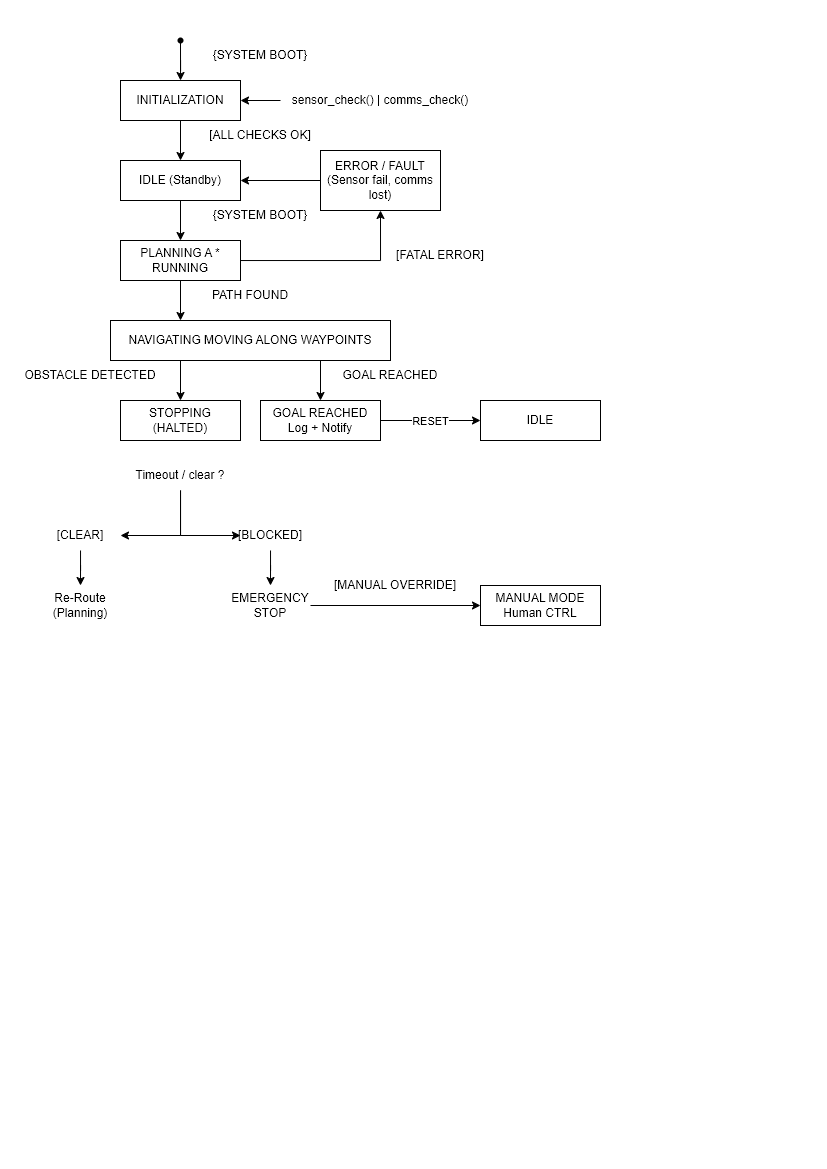

The diagram above was exported from draw.io. Its source (the exported page's mxGraphModel, read from the mxfile embedded in the PNG):
<mxGraphModel dx="983" dy="595" grid="1" gridSize="10" guides="1" tooltips="1" connect="1" arrows="1" fold="1" page="1" pageScale="1" pageWidth="827" pageHeight="1169" math="0" shadow="0">
  <root>
    <mxCell id="0" />
    <mxCell id="1" parent="0" />
    <mxCell id="vB01rFSF1J_1GJvEtDyN-90" edge="1" parent="1" source="vB01rFSF1J_1GJvEtDyN-88" style="edgeStyle=orthogonalEdgeStyle;rounded=0;orthogonalLoop=1;jettySize=auto;html=1;" target="vB01rFSF1J_1GJvEtDyN-89" value="">
      <mxGeometry relative="1" as="geometry" />
    </mxCell>
    <mxCell id="vB01rFSF1J_1GJvEtDyN-88" parent="1" style="shape=waypoint;sketch=0;fillStyle=solid;size=6;pointerEvents=1;points=[];fillColor=none;resizable=0;rotatable=0;perimeter=centerPerimeter;snapToPoint=1;" value="" vertex="1">
      <mxGeometry height="20" width="20" x="170" y="30" as="geometry" />
    </mxCell>
    <mxCell id="vB01rFSF1J_1GJvEtDyN-105" edge="1" parent="1" source="vB01rFSF1J_1GJvEtDyN-89" style="edgeStyle=orthogonalEdgeStyle;rounded=0;orthogonalLoop=1;jettySize=auto;html=1;" target="vB01rFSF1J_1GJvEtDyN-91" value="">
      <mxGeometry relative="1" as="geometry" />
    </mxCell>
    <mxCell id="vB01rFSF1J_1GJvEtDyN-89" parent="1" style="rounded=0;whiteSpace=wrap;html=1;" value="INITIALIZATION" vertex="1">
      <mxGeometry height="40" width="120" x="120" y="80" as="geometry" />
    </mxCell>
    <mxCell id="vB01rFSF1J_1GJvEtDyN-106" edge="1" parent="1" source="vB01rFSF1J_1GJvEtDyN-91" style="edgeStyle=orthogonalEdgeStyle;rounded=0;orthogonalLoop=1;jettySize=auto;html=1;" target="vB01rFSF1J_1GJvEtDyN-93" value="">
      <mxGeometry relative="1" as="geometry" />
    </mxCell>
    <mxCell id="vB01rFSF1J_1GJvEtDyN-91" parent="1" style="rounded=0;whiteSpace=wrap;html=1;" value="IDLE (Standby)" vertex="1">
      <mxGeometry height="40" width="120" x="120" y="160" as="geometry" />
    </mxCell>
    <mxCell id="vB01rFSF1J_1GJvEtDyN-109" edge="1" parent="1" source="vB01rFSF1J_1GJvEtDyN-93" style="edgeStyle=orthogonalEdgeStyle;rounded=0;orthogonalLoop=1;jettySize=auto;html=1;exitX=0.5;exitY=1;exitDx=0;exitDy=0;entryX=0.25;entryY=0;entryDx=0;entryDy=0;" target="vB01rFSF1J_1GJvEtDyN-94">
      <mxGeometry relative="1" as="geometry" />
    </mxCell>
    <mxCell id="vB01rFSF1J_1GJvEtDyN-112" edge="1" parent="1" source="vB01rFSF1J_1GJvEtDyN-93" style="edgeStyle=orthogonalEdgeStyle;rounded=0;orthogonalLoop=1;jettySize=auto;html=1;entryX=0.5;entryY=1;entryDx=0;entryDy=0;" target="vB01rFSF1J_1GJvEtDyN-96">
      <mxGeometry relative="1" as="geometry" />
    </mxCell>
    <mxCell id="vB01rFSF1J_1GJvEtDyN-93" parent="1" style="rounded=0;whiteSpace=wrap;html=1;" value="PLANNING A * RUNNING" vertex="1">
      <mxGeometry height="40" width="120" x="120" y="240" as="geometry" />
    </mxCell>
    <mxCell id="vB01rFSF1J_1GJvEtDyN-110" edge="1" parent="1" source="vB01rFSF1J_1GJvEtDyN-94" style="edgeStyle=orthogonalEdgeStyle;rounded=0;orthogonalLoop=1;jettySize=auto;html=1;exitX=0.25;exitY=1;exitDx=0;exitDy=0;" target="vB01rFSF1J_1GJvEtDyN-97">
      <mxGeometry relative="1" as="geometry" />
    </mxCell>
    <mxCell id="vB01rFSF1J_1GJvEtDyN-111" edge="1" parent="1" source="vB01rFSF1J_1GJvEtDyN-94" style="edgeStyle=orthogonalEdgeStyle;rounded=0;orthogonalLoop=1;jettySize=auto;html=1;exitX=0.75;exitY=1;exitDx=0;exitDy=0;entryX=0.5;entryY=0;entryDx=0;entryDy=0;" target="vB01rFSF1J_1GJvEtDyN-95">
      <mxGeometry relative="1" as="geometry" />
    </mxCell>
    <mxCell id="vB01rFSF1J_1GJvEtDyN-94" parent="1" style="rounded=0;whiteSpace=wrap;html=1;" value="NAVIGATING MOVING ALONG WAYPOINTS" vertex="1">
      <mxGeometry height="40" width="280" x="110" y="320" as="geometry" />
    </mxCell>
    <mxCell id="vB01rFSF1J_1GJvEtDyN-132" edge="1" parent="1" source="vB01rFSF1J_1GJvEtDyN-95" style="edgeStyle=orthogonalEdgeStyle;rounded=0;orthogonalLoop=1;jettySize=auto;html=1;entryX=0;entryY=0.5;entryDx=0;entryDy=0;" target="vB01rFSF1J_1GJvEtDyN-131">
      <mxGeometry relative="1" as="geometry" />
    </mxCell>
    <mxCell id="vB01rFSF1J_1GJvEtDyN-133" connectable="0" parent="vB01rFSF1J_1GJvEtDyN-132" style="edgeLabel;html=1;align=center;verticalAlign=middle;resizable=0;points=[];" value="RESET" vertex="1">
      <mxGeometry relative="1" x="-0.0117" y="-1" as="geometry">
        <mxPoint as="offset" />
      </mxGeometry>
    </mxCell>
    <mxCell id="vB01rFSF1J_1GJvEtDyN-95" parent="1" style="rounded=0;whiteSpace=wrap;html=1;" value="GOAL REACHED&lt;div&gt;Log + Notify&lt;/div&gt;" vertex="1">
      <mxGeometry height="40" width="120" x="260" y="400" as="geometry" />
    </mxCell>
    <mxCell id="vB01rFSF1J_1GJvEtDyN-113" edge="1" parent="1" source="vB01rFSF1J_1GJvEtDyN-96" style="edgeStyle=orthogonalEdgeStyle;rounded=0;orthogonalLoop=1;jettySize=auto;html=1;exitX=0;exitY=0.5;exitDx=0;exitDy=0;entryX=1;entryY=0.5;entryDx=0;entryDy=0;" target="vB01rFSF1J_1GJvEtDyN-91">
      <mxGeometry relative="1" as="geometry">
        <mxPoint x="250" y="180" as="targetPoint" />
      </mxGeometry>
    </mxCell>
    <mxCell id="vB01rFSF1J_1GJvEtDyN-96" parent="1" style="rounded=0;whiteSpace=wrap;html=1;" value="ERROR / FAULT&lt;div&gt;(Sensor fail, comms lost)&lt;/div&gt;" vertex="1">
      <mxGeometry height="60" width="120" x="320" y="150" as="geometry" />
    </mxCell>
    <mxCell id="vB01rFSF1J_1GJvEtDyN-97" parent="1" style="rounded=0;whiteSpace=wrap;html=1;" value="STOPPING&lt;div&gt;(HALTED)&lt;/div&gt;" vertex="1">
      <mxGeometry height="40" width="120" x="120" y="400" as="geometry" />
    </mxCell>
    <mxCell id="vB01rFSF1J_1GJvEtDyN-98" parent="1" style="text;html=1;whiteSpace=wrap;strokeColor=none;fillColor=none;align=center;verticalAlign=middle;rounded=0;" value="{SYSTEM BOOT}" vertex="1">
      <mxGeometry height="30" width="120" x="200" y="40" as="geometry" />
    </mxCell>
    <mxCell id="vB01rFSF1J_1GJvEtDyN-103" edge="1" parent="1" source="vB01rFSF1J_1GJvEtDyN-99" style="edgeStyle=orthogonalEdgeStyle;rounded=0;orthogonalLoop=1;jettySize=auto;html=1;entryX=1;entryY=0.5;entryDx=0;entryDy=0;" target="vB01rFSF1J_1GJvEtDyN-89">
      <mxGeometry relative="1" as="geometry" />
    </mxCell>
    <mxCell id="vB01rFSF1J_1GJvEtDyN-99" parent="1" style="text;html=1;whiteSpace=wrap;strokeColor=none;fillColor=none;align=center;verticalAlign=middle;rounded=0;" value="sensor_check() | comms_check()" vertex="1">
      <mxGeometry height="30" width="200" x="280" y="85" as="geometry" />
    </mxCell>
    <mxCell id="vB01rFSF1J_1GJvEtDyN-114" parent="1" style="text;html=1;whiteSpace=wrap;strokeColor=none;fillColor=none;align=center;verticalAlign=middle;rounded=0;" value="[FATAL ERROR]" vertex="1">
      <mxGeometry height="30" width="120" x="380" y="240" as="geometry" />
    </mxCell>
    <mxCell id="vB01rFSF1J_1GJvEtDyN-116" parent="1" style="text;html=1;whiteSpace=wrap;strokeColor=none;fillColor=none;align=center;verticalAlign=middle;rounded=0;" value="{SYSTEM BOOT}" vertex="1">
      <mxGeometry height="30" width="120" x="200" y="200" as="geometry" />
    </mxCell>
    <mxCell id="vB01rFSF1J_1GJvEtDyN-118" parent="1" style="text;html=1;whiteSpace=wrap;strokeColor=none;fillColor=none;align=center;verticalAlign=middle;rounded=0;" value="[ALL CHECKS OK]" vertex="1">
      <mxGeometry height="30" width="120" x="200" y="120" as="geometry" />
    </mxCell>
    <mxCell id="vB01rFSF1J_1GJvEtDyN-119" parent="1" style="text;html=1;whiteSpace=wrap;strokeColor=none;fillColor=none;align=center;verticalAlign=middle;rounded=0;" value="PATH FOUND" vertex="1">
      <mxGeometry height="30" width="120" x="190" y="280" as="geometry" />
    </mxCell>
    <mxCell id="vB01rFSF1J_1GJvEtDyN-120" parent="1" style="text;html=1;whiteSpace=wrap;strokeColor=none;fillColor=none;align=center;verticalAlign=middle;rounded=0;" value="GOAL REACHED" vertex="1">
      <mxGeometry height="30" width="120" x="330" y="360" as="geometry" />
    </mxCell>
    <mxCell id="vB01rFSF1J_1GJvEtDyN-121" parent="1" style="text;html=1;whiteSpace=wrap;strokeColor=none;fillColor=none;align=center;verticalAlign=middle;rounded=0;" value="OBSTACLE DETECTED" vertex="1">
      <mxGeometry height="30" width="160" x="10" y="360" as="geometry" />
    </mxCell>
    <mxCell id="vB01rFSF1J_1GJvEtDyN-136" edge="1" parent="1" source="vB01rFSF1J_1GJvEtDyN-122" style="edgeStyle=orthogonalEdgeStyle;rounded=0;orthogonalLoop=1;jettySize=auto;html=1;entryX=0;entryY=0.5;entryDx=0;entryDy=0;" target="vB01rFSF1J_1GJvEtDyN-135">
      <mxGeometry relative="1" as="geometry" />
    </mxCell>
    <mxCell id="vB01rFSF1J_1GJvEtDyN-137" edge="1" parent="1" source="vB01rFSF1J_1GJvEtDyN-122" style="edgeStyle=orthogonalEdgeStyle;rounded=0;orthogonalLoop=1;jettySize=auto;html=1;entryX=1;entryY=0.5;entryDx=0;entryDy=0;" target="vB01rFSF1J_1GJvEtDyN-134">
      <mxGeometry relative="1" as="geometry" />
    </mxCell>
    <mxCell id="vB01rFSF1J_1GJvEtDyN-122" parent="1" style="text;html=1;whiteSpace=wrap;strokeColor=none;fillColor=none;align=center;verticalAlign=middle;rounded=0;" value="Timeout / clear ?" vertex="1">
      <mxGeometry height="30" width="120" x="120" y="460" as="geometry" />
    </mxCell>
    <mxCell id="vB01rFSF1J_1GJvEtDyN-131" parent="1" style="rounded=0;whiteSpace=wrap;html=1;" value="IDLE" vertex="1">
      <mxGeometry height="40" width="120" x="480" y="400" as="geometry" />
    </mxCell>
    <mxCell id="vB01rFSF1J_1GJvEtDyN-139" edge="1" parent="1" source="vB01rFSF1J_1GJvEtDyN-134" style="edgeStyle=orthogonalEdgeStyle;rounded=0;orthogonalLoop=1;jettySize=auto;html=1;entryX=0.5;entryY=0;entryDx=0;entryDy=0;" target="vB01rFSF1J_1GJvEtDyN-138">
      <mxGeometry relative="1" as="geometry" />
    </mxCell>
    <mxCell id="vB01rFSF1J_1GJvEtDyN-134" parent="1" style="text;html=1;whiteSpace=wrap;strokeColor=none;fillColor=none;align=center;verticalAlign=middle;rounded=0;" value="[CLEAR]" vertex="1">
      <mxGeometry height="30" width="80" x="40" y="520" as="geometry" />
    </mxCell>
    <mxCell id="vB01rFSF1J_1GJvEtDyN-141" edge="1" parent="1" source="vB01rFSF1J_1GJvEtDyN-135" style="edgeStyle=orthogonalEdgeStyle;rounded=0;orthogonalLoop=1;jettySize=auto;html=1;entryX=0.5;entryY=0;entryDx=0;entryDy=0;" target="vB01rFSF1J_1GJvEtDyN-140">
      <mxGeometry relative="1" as="geometry" />
    </mxCell>
    <mxCell id="vB01rFSF1J_1GJvEtDyN-135" parent="1" style="text;html=1;whiteSpace=wrap;strokeColor=none;fillColor=none;align=center;verticalAlign=middle;rounded=0;" value="[BLOCKED]" vertex="1">
      <mxGeometry height="30" width="60" x="240" y="520" as="geometry" />
    </mxCell>
    <mxCell id="vB01rFSF1J_1GJvEtDyN-138" parent="1" style="text;html=1;whiteSpace=wrap;strokeColor=none;fillColor=none;align=center;verticalAlign=middle;rounded=0;" value="Re-Route (Planning)" vertex="1">
      <mxGeometry height="40" width="80" x="40" y="585" as="geometry" />
    </mxCell>
    <mxCell id="vB01rFSF1J_1GJvEtDyN-143" edge="1" parent="1" source="vB01rFSF1J_1GJvEtDyN-140" style="edgeStyle=orthogonalEdgeStyle;rounded=0;orthogonalLoop=1;jettySize=auto;html=1;entryX=0;entryY=0.5;entryDx=0;entryDy=0;" target="vB01rFSF1J_1GJvEtDyN-142">
      <mxGeometry relative="1" as="geometry" />
    </mxCell>
    <mxCell id="vB01rFSF1J_1GJvEtDyN-140" parent="1" style="text;html=1;whiteSpace=wrap;strokeColor=none;fillColor=none;align=center;verticalAlign=middle;rounded=0;" value="EMERGENCY STOP" vertex="1">
      <mxGeometry height="40" width="80" x="230" y="585" as="geometry" />
    </mxCell>
    <mxCell id="vB01rFSF1J_1GJvEtDyN-142" parent="1" style="rounded=0;whiteSpace=wrap;html=1;" value="MANUAL MODE&lt;div&gt;Human CTRL&lt;/div&gt;" vertex="1">
      <mxGeometry height="40" width="120" x="480" y="585" as="geometry" />
    </mxCell>
    <mxCell id="vB01rFSF1J_1GJvEtDyN-144" parent="1" style="text;html=1;whiteSpace=wrap;strokeColor=none;fillColor=none;align=center;verticalAlign=middle;rounded=0;" value="[MANUAL OVERRIDE]" vertex="1">
      <mxGeometry height="30" width="130" x="330" y="570" as="geometry" />
    </mxCell>
  </root>
</mxGraphModel>